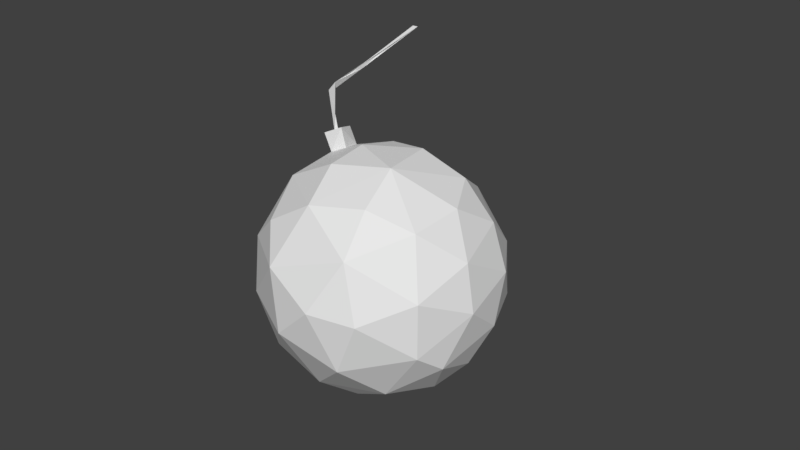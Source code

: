 # Source: Bomb.blend  (saved by Blender 2.79.0; exported with 4.5.12 LTS)
import bpy
from mathutils import Matrix  # noqa: F401  (used for matrix-valued properties, if any)

bpy.ops.wm.read_factory_settings(use_empty=True)
scene = bpy.context.scene
scene.name = 'Scene'

# ---- collections
col_collection_1 = bpy.data.collections.new('Collection 1'); scene.collection.children.link(col_collection_1)

# ---- world
world_world = bpy.data.worlds.new('World'); scene.world = world_world
world_world.color = (0.05088, 0.05088, 0.05088)
world_world.use_sun_shadow = False
world_world.sun_shadow_jitter_overblur = 0.0
world_world.cycles.sampling_method = 'MANUAL'

# ---- meshes
me_cube_004 = bpy.data.meshes.new('Cube.004')
me_cube_004.from_pydata([(-1.0, -1.0, -1.0), (-1.0, -1.0, 1.0), (-1.0, 1.0, -1.0), (-1.0, 1.0, 1.0), (1.0, -1.0, -1.0), (1.0, -1.0, 1.0), (1.0, 1.0, -1.0), (1.0, 1.0, 1.0)], [], [(0, 1, 3, 2), (2, 3, 7, 6), (6, 7, 5, 4), (4, 5, 1, 0), (2, 6, 4, 0), (7, 3, 1, 5)])
me_cube_004.use_remesh_preserve_volume = False
me_cube_004.use_remesh_preserve_attributes = False
me_cube_004.use_mirror_vertex_groups = False
me_cube_004.update()
me_bomb = bpy.data.meshes.new('Bomb')
me_bomb.from_pydata([(-0.733, 0.2118, 1.752), (-0.8976, 0.3803, 1.241), (-0.7227, 0.2013, 1.748), (-0.7364, 0.1647, 1.748), (-0.8651, 0.3757, 1.238), (-0.8934, 0.5352, 1.06), (-0.8209, 0.6115, 1.014), (-0.8158, 0.5896, 1.008), (-0.5928, 0.5428, 0.7668), (-0.585, 0.5329, 0.7828), (-0.6022, 0.513, 0.786), (0.02957, -0.8294, -0.6285), (-0.8704, 0.2541, 0.4023), (-0.9323, -0.2485, -0.3175), (-0.6448, -0.3847, -0.685), (-0.613, 0.3727, 0.6606), (-0.9831, 0.2008, 0.005686), (-0.7245, -0.00747, -0.7145), (-0.3052, -0.2034, -0.9676), (-0.8103, 0.3951, -0.4814), (0.137, -0.4166, -0.9322), (-0.8032, 0.581, -0.13), (-0.4521, 0.314, -0.863), (-0.2666, 0.8, -0.5699), (0.1203, 0.1513, -1.019), (-0.4749, 0.8731, -0.183), (0.02834, 0.7833, -0.6562), (-0.0464, 0.5384, -0.8695), (0.326, -0.09133, -0.9744), (-0.6807, 0.6692, 0.3058), (-0.2104, 0.9384, 0.2806), (0.01041, 1.002, -0.1292), (0.4203, 0.5327, -0.769), (0.5376, -0.2198, -0.8545), (0.1896, 0.967, 0.1748), (0.4586, 0.8848, -0.2371), (0.7203, 0.2381, -0.7125), (-0.483, 0.5427, 0.6617), (-0.2096, 0.7802, 0.5753), (0.6638, 0.718, 0.2898), (0.8084, 0.5506, -0.3243), (0.1878, 0.7414, 0.6525), (0.9626, 0.3568, -0.04889), (0.4896, 0.5873, 0.6425), (0.7761, -0.297, -0.6099), (0.3466, 0.2268, 0.914), (0.7558, 0.2187, 0.6482), (1.005, -0.1057, -0.2384), (-0.09627, 0.4771, 0.8635), (0.6688, -0.3245, 0.6952), (1.005, -0.1116, 0.2321), (0.8306, -0.5634, -0.259), (0.7702, -0.6028, 0.2786), (-0.000442, 0.03006, 1.003), (-0.4567, 0.401, 0.771), (0.1836, -0.4115, 0.9138), (0.3481, -0.7624, 0.584), (0.4736, -0.8825, 0.2042), (0.6746, -0.7618, -0.1231), (-0.3884, 0.1442, 0.8969), (0.04891, -0.9913, 0.24), (-0.3588, -0.5653, 0.7467), (-0.1757, -0.8416, 0.5229), (0.249, -0.9837, -0.138), (-0.48, -0.1865, 0.8551), (-0.1755, -0.9799, -0.208), (0.4389, -0.8176, -0.4399), (-0.5657, -0.7159, 0.4149), (-0.4399, -0.9059, 0.07417), (-0.7994, -0.6138, 0.06755), (0.4479, -0.624, -0.697), (-0.8511, -0.2276, 0.4901), (-0.9601, -0.2457, 0.09224), (-0.5898, -0.749, -0.3714), (-0.2444, -0.7401, -0.6764), (-0.6725, 0.2084, 0.6923), (-0.586, 0.5, 0.6078), (-0.6996, 0.4364, 0.7815), (-0.5393, 0.5909, 0.8053), (-0.6489, 0.5949, 0.7275), (-0.5506, 0.4714, 0.8738)], [], [(1, 3, 0), (4, 1, 2), (3, 4, 2), (1, 5, 3), (7, 1, 4), (5, 7, 4), (8, 5, 6), (8, 7, 5), (14, 18, 74), (54, 77, 15), (14, 17, 18), (16, 19, 13), (12, 76, 29), (20, 33, 70), (29, 21, 16), (19, 22, 17), (17, 22, 18), (18, 22, 24), (21, 29, 25), (21, 25, 19), (19, 25, 23), (19, 23, 22), (23, 26, 27), (76, 79, 37), (24, 27, 32), (25, 29, 30), (26, 32, 27), (32, 36, 24), (25, 30, 31), (24, 36, 28), (31, 35, 26), (29, 37, 38), (35, 40, 32), (30, 34, 31), (31, 34, 35), (33, 36, 44), (70, 33, 44), (38, 41, 30), (39, 42, 40), (41, 43, 39), (39, 43, 46), (42, 50, 47), (41, 48, 45), (41, 45, 43), (9, 6, 7, 10), (47, 51, 44), (48, 53, 45), (50, 51, 47), (46, 45, 49), (46, 49, 50), (48, 54, 59), (49, 52, 50), (44, 51, 70), (52, 58, 51), (56, 57, 52), (55, 56, 49), (51, 58, 66), (59, 64, 53), (56, 60, 57), (57, 63, 58), (64, 61, 55), (58, 63, 66), (55, 61, 62), (57, 60, 63), (62, 61, 67), (67, 68, 62), (37, 78, 54), (63, 11, 66), (75, 71, 64), (66, 11, 70), (68, 73, 65), (65, 73, 74), (65, 74, 11), (71, 69, 67), (69, 13, 73), (69, 72, 13), (71, 12, 16), (72, 16, 13), (11, 20, 70), (13, 14, 73), (15, 76, 75), (78, 79, 80), (80, 79, 77), (2, 1, 0), (3, 5, 4), (1, 6, 5), (7, 6, 1), (6, 9, 8), (20, 11, 74, 18), (8, 10, 7), (24, 28, 20, 18), (13, 17, 14), (12, 75, 76), (13, 19, 17), (54, 80, 77), (16, 12, 29), (16, 21, 19), (47, 36, 40, 42), (37, 79, 78), (20, 28, 33), (24, 22, 27), (22, 23, 27), (76, 37, 29), (28, 36, 33), (23, 25, 31), (23, 31, 26), (26, 35, 32), (29, 38, 30), (32, 40, 36), (34, 30, 41), (34, 41, 39), (35, 34, 39), (35, 39, 40), (36, 47, 44), (48, 38, 37, 54), (38, 48, 41), (46, 50, 42, 39), (77, 79, 76, 15), (43, 45, 46), (53, 48, 59), (50, 52, 51), (45, 53, 55), (49, 45, 55), (54, 78, 80), (49, 56, 52), (52, 57, 58), (53, 64, 55), (51, 66, 70), (55, 62, 56), (56, 62, 60), (54, 75, 59), (59, 75, 64), (60, 62, 68), (60, 68, 65), (63, 60, 65), (63, 65, 11), (61, 64, 71), (61, 71, 67), (67, 69, 68), (68, 69, 73), (71, 72, 69), (71, 75, 12), (72, 71, 16), (74, 73, 14), (54, 15, 75)])
me_bomb.use_remesh_preserve_volume = False
me_bomb.use_remesh_preserve_attributes = False
me_bomb.use_mirror_vertex_groups = False
me_bomb.auto_texspace = False
me_bomb.update()

# ---- objects
ob_cube = bpy.data.objects.new('Cube', me_cube_004)
ob_bomb = bpy.data.objects.new('Bomb', me_bomb)

# ---- transforms, parenting, visibility, modifiers, constraints
ob_cube.location = (-0.2232, 0.1057, 1.094)
ob_cube.scale = (0.08191, 0.08191, 0.08191)
ob_cube.lineart.crease_threshold = 0.0
ob_bomb.parent = ob_cube
ob_bomb.matrix_parent_inverse = Matrix(((12.21, 0.0, 0.0, 2.725), (-1.387e-07, 12.21, 0.0, -1.291), (-6.368e-06, 0.0, 12.21, -13.36), (0.0, 0.0, 0.0, 1.0)))
ob_bomb.location = (0.0636, -0.012, 0.8635)
ob_bomb.rotation_euler = (-0.02338, 0.8511, 1.682)
ob_bomb.scale = (0.9248, 0.9248, 0.9248)
ob_bomb.lineart.crease_threshold = 0.0

# ---- collection membership
col_collection_1.objects.link(ob_cube)
col_collection_1.objects.link(ob_bomb)

# ---- scene / render settings (as saved in the file)
scene.frame_start = 1; scene.frame_end = 250; scene.frame_set(0)
scene.render.engine = 'BLENDER_EEVEE_NEXT'
scene.render.resolution_percentage = 50
scene.render.dither_intensity = 0.0
scene.cycles.use_denoising = False
scene.cycles.samples = 128
scene.cycles.sampling_pattern = 'TABULATED_SOBOL'
scene.cycles.use_adaptive_sampling = False
scene.cycles.use_light_tree = False
scene.cycles.blur_glossy = 0.0
scene.cycles.sample_clamp_indirect = 0.0
scene.view_settings.view_transform = 'Standard'
bpy.context.view_layer.update()

# ---- added for rendering (the .blend has no active camera and no usable light): camera, sun
cam_auto = bpy.data.cameras.new('AutoCamera')
cam_auto.lens = 50.0
cam_auto.sensor_width = 36.0
cam_auto.clip_end = 1000.0
ob_auto_camera = bpy.data.objects.new('AutoCamera', cam_auto)
scene.collection.objects.link(ob_auto_camera)
ob_auto_camera.location = (4.72448, -5.39681, 4.84102)
ob_auto_camera.rotation_euler = (1.09748, -7.21219e-08, 0.694738)
scene.camera = ob_auto_camera
light_auto_sun = bpy.data.lights.new('AutoSun', 'SUN')
light_auto_sun.energy = 3.0
light_auto_sun.angle = 0.0523599
ob_auto_sun = bpy.data.objects.new('AutoSun', light_auto_sun)
scene.collection.objects.link(ob_auto_sun)
ob_auto_sun.rotation_euler = (0.872665, 0.174533, 0.523599)
bpy.context.view_layer.update()
